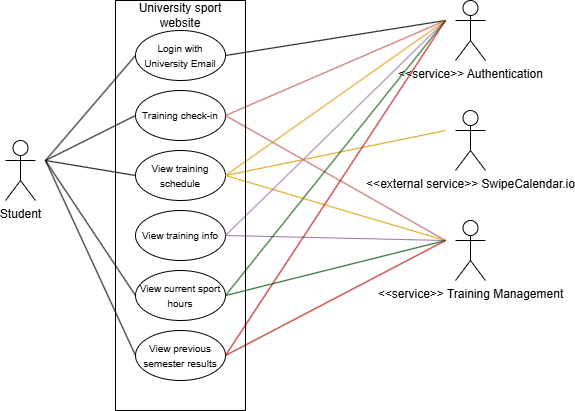

The diagram above was exported from draw.io. Its source (the exported page's mxGraphModel, read from the mxfile embedded in the PNG):
<mxGraphModel dx="1426" dy="785" grid="1" gridSize="10" guides="1" tooltips="1" connect="1" arrows="1" fold="1" page="1" pageScale="1" pageWidth="827" pageHeight="1169" math="0" shadow="0">
  <root>
    <mxCell id="0" />
    <mxCell id="1" parent="0" />
    <mxCell id="1Vw5m34Q3dW08LisdZYW-1" value="&amp;lt;&amp;lt;service&amp;gt;&amp;gt; Authentication" style="shape=umlActor;verticalLabelPosition=bottom;verticalAlign=top;html=1;outlineConnect=0;" parent="1" vertex="1">
      <mxGeometry x="590" y="80" width="30" height="60" as="geometry" />
    </mxCell>
    <mxCell id="1Vw5m34Q3dW08LisdZYW-2" value="&amp;lt;&amp;lt;service&amp;gt;&amp;gt; Training Management" style="shape=umlActor;verticalLabelPosition=bottom;verticalAlign=top;html=1;outlineConnect=0;" parent="1" vertex="1">
      <mxGeometry x="590" y="300" width="30" height="60" as="geometry" />
    </mxCell>
    <mxCell id="1Vw5m34Q3dW08LisdZYW-3" value="Student" style="shape=umlActor;verticalLabelPosition=bottom;verticalAlign=top;html=1;outlineConnect=0;" parent="1" vertex="1">
      <mxGeometry x="140" y="220" width="30" height="60" as="geometry" />
    </mxCell>
    <mxCell id="1Vw5m34Q3dW08LisdZYW-4" value="&lt;font style=&quot;font-size: 10px;&quot;&gt;Login with University Email&lt;/font&gt;" style="ellipse;whiteSpace=wrap;html=1;" parent="1" vertex="1">
      <mxGeometry x="270" y="110" width="90" height="50" as="geometry" />
    </mxCell>
    <mxCell id="1Vw5m34Q3dW08LisdZYW-5" value="&lt;font style=&quot;font-size: 10px;&quot;&gt;Training check-in&lt;/font&gt;" style="ellipse;whiteSpace=wrap;html=1;" parent="1" vertex="1">
      <mxGeometry x="270" y="170" width="90" height="50" as="geometry" />
    </mxCell>
    <mxCell id="1Vw5m34Q3dW08LisdZYW-7" value="&lt;font style=&quot;font-size: 10px;&quot;&gt;View training schedule&lt;/font&gt;" style="ellipse;whiteSpace=wrap;html=1;" parent="1" vertex="1">
      <mxGeometry x="270" y="230" width="90" height="50" as="geometry" />
    </mxCell>
    <mxCell id="1Vw5m34Q3dW08LisdZYW-8" value="&amp;lt;&amp;lt;external service&amp;gt;&amp;gt; SwipeCalendar.io" style="shape=umlActor;verticalLabelPosition=bottom;verticalAlign=top;html=1;outlineConnect=0;" parent="1" vertex="1">
      <mxGeometry x="590" y="190" width="30" height="60" as="geometry" />
    </mxCell>
    <mxCell id="1Vw5m34Q3dW08LisdZYW-14" value="" style="endArrow=none;html=1;rounded=0;exitX=1;exitY=0.5;exitDx=0;exitDy=0;" parent="1" source="1Vw5m34Q3dW08LisdZYW-4" edge="1">
      <mxGeometry width="50" height="50" relative="1" as="geometry">
        <mxPoint x="360" y="130" as="sourcePoint" />
        <mxPoint x="580" y="100" as="targetPoint" />
      </mxGeometry>
    </mxCell>
    <mxCell id="1Vw5m34Q3dW08LisdZYW-15" value="" style="endArrow=none;html=1;rounded=0;entryX=0;entryY=0.5;entryDx=0;entryDy=0;" parent="1" target="1Vw5m34Q3dW08LisdZYW-4" edge="1">
      <mxGeometry width="50" height="50" relative="1" as="geometry">
        <mxPoint x="180" y="240" as="sourcePoint" />
        <mxPoint x="220" y="170" as="targetPoint" />
      </mxGeometry>
    </mxCell>
    <mxCell id="1Vw5m34Q3dW08LisdZYW-16" value="" style="endArrow=none;html=1;rounded=0;entryX=0;entryY=0.5;entryDx=0;entryDy=0;" parent="1" target="1Vw5m34Q3dW08LisdZYW-5" edge="1">
      <mxGeometry width="50" height="50" relative="1" as="geometry">
        <mxPoint x="180" y="240" as="sourcePoint" />
        <mxPoint x="230" y="190" as="targetPoint" />
      </mxGeometry>
    </mxCell>
    <mxCell id="1Vw5m34Q3dW08LisdZYW-17" value="" style="endArrow=none;html=1;rounded=0;entryX=0;entryY=0.5;entryDx=0;entryDy=0;" parent="1" target="1Vw5m34Q3dW08LisdZYW-7" edge="1">
      <mxGeometry width="50" height="50" relative="1" as="geometry">
        <mxPoint x="180" y="240" as="sourcePoint" />
        <mxPoint x="230" y="190" as="targetPoint" />
      </mxGeometry>
    </mxCell>
    <mxCell id="1Vw5m34Q3dW08LisdZYW-18" value="&lt;font style=&quot;font-size: 10px;&quot;&gt;View training info&lt;/font&gt;" style="ellipse;whiteSpace=wrap;html=1;" parent="1" vertex="1">
      <mxGeometry x="270" y="290" width="90" height="50" as="geometry" />
    </mxCell>
    <mxCell id="1Vw5m34Q3dW08LisdZYW-20" value="" style="endArrow=none;html=1;rounded=0;exitX=1;exitY=0.5;exitDx=0;exitDy=0;fontColor=#9F0013;fillColor=#f8cecc;strokeColor=#b85450;" parent="1" source="1Vw5m34Q3dW08LisdZYW-5" edge="1">
      <mxGeometry width="50" height="50" relative="1" as="geometry">
        <mxPoint x="370" y="190" as="sourcePoint" />
        <mxPoint x="580" y="100" as="targetPoint" />
      </mxGeometry>
    </mxCell>
    <mxCell id="1Vw5m34Q3dW08LisdZYW-21" value="" style="endArrow=none;html=1;rounded=0;exitX=1;exitY=0.5;exitDx=0;exitDy=0;fontColor=#9F0013;fillColor=#f8cecc;strokeColor=#b85450;" parent="1" source="1Vw5m34Q3dW08LisdZYW-5" edge="1">
      <mxGeometry width="50" height="50" relative="1" as="geometry">
        <mxPoint x="390" y="210" as="sourcePoint" />
        <mxPoint x="580" y="320" as="targetPoint" />
      </mxGeometry>
    </mxCell>
    <mxCell id="1Vw5m34Q3dW08LisdZYW-22" value="" style="endArrow=none;html=1;rounded=0;exitX=1;exitY=0.5;exitDx=0;exitDy=0;fillColor=#ffe6cc;strokeColor=#d79b00;" parent="1" source="1Vw5m34Q3dW08LisdZYW-7" edge="1">
      <mxGeometry width="50" height="50" relative="1" as="geometry">
        <mxPoint x="360" y="260" as="sourcePoint" />
        <mxPoint x="580" y="210" as="targetPoint" />
      </mxGeometry>
    </mxCell>
    <mxCell id="1Vw5m34Q3dW08LisdZYW-23" value="" style="endArrow=none;html=1;rounded=0;exitX=1;exitY=0.5;exitDx=0;exitDy=0;fillColor=#ffe6cc;strokeColor=#d79b00;" parent="1" source="1Vw5m34Q3dW08LisdZYW-7" edge="1">
      <mxGeometry width="50" height="50" relative="1" as="geometry">
        <mxPoint x="360" y="260" as="sourcePoint" />
        <mxPoint x="580" y="100" as="targetPoint" />
      </mxGeometry>
    </mxCell>
    <mxCell id="1Vw5m34Q3dW08LisdZYW-24" value="" style="endArrow=none;html=1;rounded=0;exitX=1;exitY=0.5;exitDx=0;exitDy=0;fillColor=#ffe6cc;strokeColor=#d79b00;" parent="1" source="1Vw5m34Q3dW08LisdZYW-7" edge="1">
      <mxGeometry width="50" height="50" relative="1" as="geometry">
        <mxPoint x="360" y="250" as="sourcePoint" />
        <mxPoint x="580" y="320" as="targetPoint" />
      </mxGeometry>
    </mxCell>
    <mxCell id="1Vw5m34Q3dW08LisdZYW-25" value="" style="endArrow=none;html=1;rounded=0;exitX=1;exitY=0.5;exitDx=0;exitDy=0;fillColor=#e1d5e7;strokeColor=#9673a6;" parent="1" source="1Vw5m34Q3dW08LisdZYW-18" edge="1">
      <mxGeometry width="50" height="50" relative="1" as="geometry">
        <mxPoint x="380" y="320" as="sourcePoint" />
        <mxPoint x="580" y="320" as="targetPoint" />
      </mxGeometry>
    </mxCell>
    <mxCell id="1Vw5m34Q3dW08LisdZYW-26" value="" style="endArrow=none;html=1;rounded=0;exitX=1;exitY=0.5;exitDx=0;exitDy=0;fillColor=#e1d5e7;strokeColor=#9673a6;" parent="1" source="1Vw5m34Q3dW08LisdZYW-18" edge="1">
      <mxGeometry width="50" height="50" relative="1" as="geometry">
        <mxPoint x="360" y="320" as="sourcePoint" />
        <mxPoint x="580" y="100" as="targetPoint" />
      </mxGeometry>
    </mxCell>
    <mxCell id="1Vw5m34Q3dW08LisdZYW-27" value="&lt;font style=&quot;font-size: 10px;&quot;&gt;View current sport hours&lt;/font&gt;" style="ellipse;whiteSpace=wrap;html=1;" parent="1" vertex="1">
      <mxGeometry x="270" y="350" width="90" height="50" as="geometry" />
    </mxCell>
    <mxCell id="1Vw5m34Q3dW08LisdZYW-28" value="" style="endArrow=none;html=1;rounded=0;entryX=0;entryY=0.5;entryDx=0;entryDy=0;" parent="1" target="1Vw5m34Q3dW08LisdZYW-27" edge="1">
      <mxGeometry width="50" height="50" relative="1" as="geometry">
        <mxPoint x="180" y="240" as="sourcePoint" />
        <mxPoint x="230" y="230" as="targetPoint" />
      </mxGeometry>
    </mxCell>
    <mxCell id="1Vw5m34Q3dW08LisdZYW-29" value="" style="endArrow=none;html=1;rounded=0;exitX=1;exitY=0.5;exitDx=0;exitDy=0;fillColor=#008a00;strokeColor=#005700;" parent="1" source="1Vw5m34Q3dW08LisdZYW-27" edge="1">
      <mxGeometry width="50" height="50" relative="1" as="geometry">
        <mxPoint x="390" y="380" as="sourcePoint" />
        <mxPoint x="580" y="100" as="targetPoint" />
      </mxGeometry>
    </mxCell>
    <mxCell id="1Vw5m34Q3dW08LisdZYW-30" value="" style="endArrow=none;html=1;rounded=0;exitX=1;exitY=0.5;exitDx=0;exitDy=0;fillColor=#008a00;strokeColor=#005700;" parent="1" source="1Vw5m34Q3dW08LisdZYW-27" edge="1">
      <mxGeometry width="50" height="50" relative="1" as="geometry">
        <mxPoint x="380" y="370" as="sourcePoint" />
        <mxPoint x="580" y="320" as="targetPoint" />
      </mxGeometry>
    </mxCell>
    <mxCell id="1Vw5m34Q3dW08LisdZYW-31" value="&lt;font style=&quot;font-size: 10px;&quot;&gt;View previous semester results&lt;/font&gt;" style="ellipse;whiteSpace=wrap;html=1;" parent="1" vertex="1">
      <mxGeometry x="270" y="410" width="90" height="50" as="geometry" />
    </mxCell>
    <mxCell id="1Vw5m34Q3dW08LisdZYW-32" value="" style="endArrow=none;html=1;rounded=0;entryX=0;entryY=0.5;entryDx=0;entryDy=0;" parent="1" target="1Vw5m34Q3dW08LisdZYW-31" edge="1">
      <mxGeometry width="50" height="50" relative="1" as="geometry">
        <mxPoint x="180" y="240" as="sourcePoint" />
        <mxPoint x="230" y="230" as="targetPoint" />
      </mxGeometry>
    </mxCell>
    <mxCell id="1Vw5m34Q3dW08LisdZYW-33" value="" style="endArrow=none;html=1;rounded=0;exitX=1;exitY=0.5;exitDx=0;exitDy=0;fillColor=#e51400;strokeColor=#B20000;" parent="1" source="1Vw5m34Q3dW08LisdZYW-31" edge="1">
      <mxGeometry width="50" height="50" relative="1" as="geometry">
        <mxPoint x="380" y="450" as="sourcePoint" />
        <mxPoint x="580" y="100" as="targetPoint" />
      </mxGeometry>
    </mxCell>
    <mxCell id="1Vw5m34Q3dW08LisdZYW-34" value="" style="endArrow=none;html=1;rounded=0;exitX=1;exitY=0.5;exitDx=0;exitDy=0;fillColor=#e51400;strokeColor=#B20000;" parent="1" source="1Vw5m34Q3dW08LisdZYW-31" edge="1">
      <mxGeometry width="50" height="50" relative="1" as="geometry">
        <mxPoint x="360" y="440" as="sourcePoint" />
        <mxPoint x="580" y="320" as="targetPoint" />
      </mxGeometry>
    </mxCell>
    <mxCell id="1Vw5m34Q3dW08LisdZYW-37" value="" style="rounded=0;whiteSpace=wrap;html=1;fillColor=none;" parent="1" vertex="1">
      <mxGeometry x="250" y="80" width="130" height="410" as="geometry" />
    </mxCell>
    <mxCell id="1Vw5m34Q3dW08LisdZYW-38" value="University sport website" style="text;html=1;align=center;verticalAlign=middle;whiteSpace=wrap;rounded=0;" parent="1" vertex="1">
      <mxGeometry x="260" y="80" width="110" height="30" as="geometry" />
    </mxCell>
  </root>
</mxGraphModel>